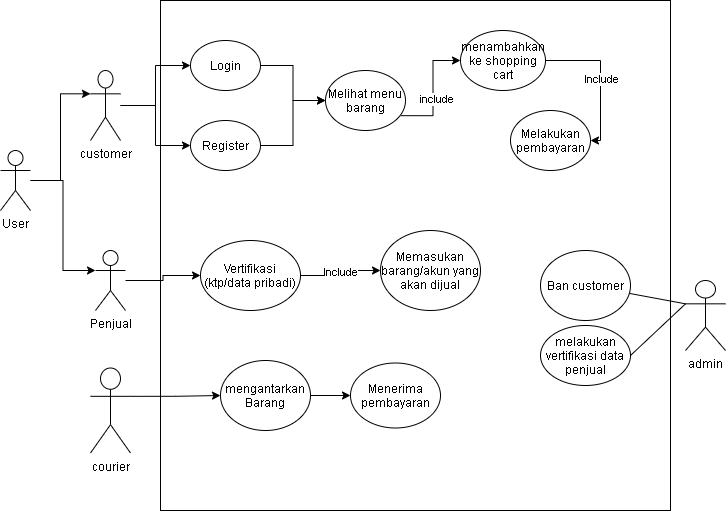

The diagram above was exported from draw.io. Its source (the exported page's mxGraphModel, read from the mxfile embedded in the PNG):
<mxGraphModel dx="868" dy="488" grid="1" gridSize="10" guides="1" tooltips="1" connect="1" arrows="1" fold="1" page="1" pageScale="1" pageWidth="850" pageHeight="1100" math="0" shadow="0">
  <root>
    <mxCell id="0" />
    <mxCell id="1" parent="0" />
    <mxCell id="wSwP5joZiu6GhUfkSEbm-36" value="`" style="rounded=0;whiteSpace=wrap;html=1;" parent="1" vertex="1">
      <mxGeometry x="190" y="50" width="510" height="510" as="geometry" />
    </mxCell>
    <mxCell id="Hao95pAUw1j4GGRMOU4p-13" style="edgeStyle=orthogonalEdgeStyle;rounded=0;orthogonalLoop=1;jettySize=auto;html=1;entryX=0;entryY=0.5;entryDx=0;entryDy=0;" parent="1" source="wSwP5joZiu6GhUfkSEbm-1" target="Hao95pAUw1j4GGRMOU4p-1" edge="1">
      <mxGeometry relative="1" as="geometry" />
    </mxCell>
    <mxCell id="Hao95pAUw1j4GGRMOU4p-14" style="edgeStyle=orthogonalEdgeStyle;rounded=0;orthogonalLoop=1;jettySize=auto;html=1;entryX=0;entryY=0.5;entryDx=0;entryDy=0;" parent="1" source="wSwP5joZiu6GhUfkSEbm-1" target="Hao95pAUw1j4GGRMOU4p-2" edge="1">
      <mxGeometry relative="1" as="geometry" />
    </mxCell>
    <mxCell id="wSwP5joZiu6GhUfkSEbm-1" value="customer" style="shape=umlActor;verticalLabelPosition=bottom;verticalAlign=top;html=1;outlineConnect=0;" parent="1" vertex="1">
      <mxGeometry x="120" y="120" width="30" height="70" as="geometry" />
    </mxCell>
    <mxCell id="wSwP5joZiu6GhUfkSEbm-3" value="courier" style="shape=umlActor;verticalLabelPosition=bottom;verticalAlign=top;html=1;outlineConnect=0;" parent="1" vertex="1">
      <mxGeometry x="120" y="417.5" width="40" height="85" as="geometry" />
    </mxCell>
    <mxCell id="wSwP5joZiu6GhUfkSEbm-4" value="admin" style="shape=umlActor;verticalLabelPosition=bottom;verticalAlign=top;html=1;outlineConnect=0;" parent="1" vertex="1">
      <mxGeometry x="715" y="330" width="40" height="70" as="geometry" />
    </mxCell>
    <mxCell id="wSwP5joZiu6GhUfkSEbm-27" style="edgeStyle=orthogonalEdgeStyle;rounded=0;orthogonalLoop=1;jettySize=auto;html=1;exitX=0.94;exitY=0.753;exitDx=0;exitDy=0;entryX=0;entryY=0.5;entryDx=0;entryDy=0;exitPerimeter=0;" parent="1" source="wSwP5joZiu6GhUfkSEbm-21" target="wSwP5joZiu6GhUfkSEbm-23" edge="1">
      <mxGeometry relative="1" as="geometry" />
    </mxCell>
    <mxCell id="wSwP5joZiu6GhUfkSEbm-30" value="include" style="edgeLabel;html=1;align=center;verticalAlign=middle;resizable=0;points=[];" parent="wSwP5joZiu6GhUfkSEbm-27" vertex="1" connectable="0">
      <mxGeometry x="-0.1451" y="-3" relative="1" as="geometry">
        <mxPoint as="offset" />
      </mxGeometry>
    </mxCell>
    <mxCell id="wSwP5joZiu6GhUfkSEbm-21" value="Melihat menu barang" style="ellipse;whiteSpace=wrap;html=1;" parent="1" vertex="1">
      <mxGeometry x="355" y="120" width="80" height="60" as="geometry" />
    </mxCell>
    <mxCell id="wSwP5joZiu6GhUfkSEbm-23" value="menambahkan ke shopping cart" style="ellipse;whiteSpace=wrap;html=1;" parent="1" vertex="1">
      <mxGeometry x="490" y="80" width="85" height="60" as="geometry" />
    </mxCell>
    <mxCell id="wSwP5joZiu6GhUfkSEbm-37" value="Ban customer" style="ellipse;whiteSpace=wrap;html=1;" parent="1" vertex="1">
      <mxGeometry x="570" y="300" width="90" height="70" as="geometry" />
    </mxCell>
    <mxCell id="wSwP5joZiu6GhUfkSEbm-40" value="Memasukan barang/akun yang akan dijual" style="ellipse;whiteSpace=wrap;html=1;" parent="1" vertex="1">
      <mxGeometry x="410" y="280" width="100" height="80" as="geometry" />
    </mxCell>
    <mxCell id="wSwP5joZiu6GhUfkSEbm-42" value="" style="endArrow=none;html=1;exitX=0;exitY=0.3333333333333333;exitDx=0;exitDy=0;exitPerimeter=0;" parent="1" source="wSwP5joZiu6GhUfkSEbm-4" target="wSwP5joZiu6GhUfkSEbm-37" edge="1">
      <mxGeometry width="50" height="50" relative="1" as="geometry">
        <mxPoint x="160" y="559.1666666666667" as="sourcePoint" />
        <mxPoint x="305" y="487.5" as="targetPoint" />
      </mxGeometry>
    </mxCell>
    <mxCell id="Hao95pAUw1j4GGRMOU4p-26" style="edgeStyle=orthogonalEdgeStyle;rounded=0;orthogonalLoop=1;jettySize=auto;html=1;entryX=0;entryY=0.5;entryDx=0;entryDy=0;" parent="1" source="wSwP5joZiu6GhUfkSEbm-45" target="Hao95pAUw1j4GGRMOU4p-25" edge="1">
      <mxGeometry relative="1" as="geometry" />
    </mxCell>
    <mxCell id="wSwP5joZiu6GhUfkSEbm-45" value="mengantarkan Barang" style="ellipse;whiteSpace=wrap;html=1;" parent="1" vertex="1">
      <mxGeometry x="250" y="410" width="90" height="70" as="geometry" />
    </mxCell>
    <mxCell id="YWvCR-4JtASf5ayNTYHu-13" style="edgeStyle=orthogonalEdgeStyle;rounded=0;orthogonalLoop=1;jettySize=auto;html=1;exitX=1;exitY=0.3333333333333333;exitDx=0;exitDy=0;exitPerimeter=0;" parent="1" source="wSwP5joZiu6GhUfkSEbm-3" target="wSwP5joZiu6GhUfkSEbm-45" edge="1">
      <mxGeometry relative="1" as="geometry">
        <mxPoint x="340" y="437.5" as="sourcePoint" />
      </mxGeometry>
    </mxCell>
    <mxCell id="Hao95pAUw1j4GGRMOU4p-16" style="edgeStyle=orthogonalEdgeStyle;rounded=0;orthogonalLoop=1;jettySize=auto;html=1;entryX=0;entryY=0.5;entryDx=0;entryDy=0;" parent="1" source="Hao95pAUw1j4GGRMOU4p-1" target="wSwP5joZiu6GhUfkSEbm-21" edge="1">
      <mxGeometry relative="1" as="geometry" />
    </mxCell>
    <mxCell id="Hao95pAUw1j4GGRMOU4p-1" value="Login" style="ellipse;whiteSpace=wrap;html=1;" parent="1" vertex="1">
      <mxGeometry x="220" y="90" width="70" height="50" as="geometry" />
    </mxCell>
    <mxCell id="Hao95pAUw1j4GGRMOU4p-15" style="edgeStyle=orthogonalEdgeStyle;rounded=0;orthogonalLoop=1;jettySize=auto;html=1;entryX=0;entryY=0.5;entryDx=0;entryDy=0;" parent="1" source="Hao95pAUw1j4GGRMOU4p-2" target="wSwP5joZiu6GhUfkSEbm-21" edge="1">
      <mxGeometry relative="1" as="geometry" />
    </mxCell>
    <mxCell id="Hao95pAUw1j4GGRMOU4p-2" value="Register" style="ellipse;whiteSpace=wrap;html=1;" parent="1" vertex="1">
      <mxGeometry x="220" y="170" width="70" height="50" as="geometry" />
    </mxCell>
    <mxCell id="Hao95pAUw1j4GGRMOU4p-21" value="Melakukan pembayaran" style="ellipse;whiteSpace=wrap;html=1;" parent="1" vertex="1">
      <mxGeometry x="540" y="160" width="80" height="60" as="geometry" />
    </mxCell>
    <mxCell id="Hao95pAUw1j4GGRMOU4p-23" value="" style="endArrow=classic;html=1;rounded=0;edgeStyle=orthogonalEdgeStyle;exitX=1;exitY=0.5;exitDx=0;exitDy=0;entryX=1;entryY=0.5;entryDx=0;entryDy=0;" parent="1" source="wSwP5joZiu6GhUfkSEbm-23" target="Hao95pAUw1j4GGRMOU4p-21" edge="1">
      <mxGeometry relative="1" as="geometry">
        <mxPoint x="570" y="195" as="sourcePoint" />
        <mxPoint x="540" y="220" as="targetPoint" />
      </mxGeometry>
    </mxCell>
    <mxCell id="Hao95pAUw1j4GGRMOU4p-24" value="Include" style="edgeLabel;resizable=0;html=1;align=center;verticalAlign=middle;" parent="Hao95pAUw1j4GGRMOU4p-23" connectable="0" vertex="1">
      <mxGeometry relative="1" as="geometry" />
    </mxCell>
    <mxCell id="Hao95pAUw1j4GGRMOU4p-25" value="Menerima pembayaran" style="ellipse;whiteSpace=wrap;html=1;" parent="1" vertex="1">
      <mxGeometry x="380" y="412.5" width="90" height="65" as="geometry" />
    </mxCell>
    <mxCell id="2iz3a74VDWsJ8Yhy0nr5-6" style="edgeStyle=orthogonalEdgeStyle;rounded=0;orthogonalLoop=1;jettySize=auto;html=1;entryX=0;entryY=0.5;entryDx=0;entryDy=0;" parent="1" source="2iz3a74VDWsJ8Yhy0nr5-1" target="2iz3a74VDWsJ8Yhy0nr5-5" edge="1">
      <mxGeometry relative="1" as="geometry" />
    </mxCell>
    <mxCell id="2iz3a74VDWsJ8Yhy0nr5-1" value="Penjual&lt;br&gt;" style="shape=umlActor;verticalLabelPosition=bottom;verticalAlign=top;html=1;outlineConnect=0;" parent="1" vertex="1">
      <mxGeometry x="125" y="300" width="30" height="60" as="geometry" />
    </mxCell>
    <mxCell id="2iz3a74VDWsJ8Yhy0nr5-7" value="Include" style="edgeStyle=orthogonalEdgeStyle;rounded=0;orthogonalLoop=1;jettySize=auto;html=1;entryX=0;entryY=0.5;entryDx=0;entryDy=0;" parent="1" source="2iz3a74VDWsJ8Yhy0nr5-5" target="wSwP5joZiu6GhUfkSEbm-40" edge="1">
      <mxGeometry relative="1" as="geometry" />
    </mxCell>
    <mxCell id="2iz3a74VDWsJ8Yhy0nr5-5" value="Vertifikasi&lt;br&gt;(ktp/data pribadi)" style="ellipse;whiteSpace=wrap;html=1;" parent="1" vertex="1">
      <mxGeometry x="230" y="290" width="100" height="70" as="geometry" />
    </mxCell>
    <mxCell id="2iz3a74VDWsJ8Yhy0nr5-8" value="melakukan vertifikasi data penjual" style="ellipse;whiteSpace=wrap;html=1;" parent="1" vertex="1">
      <mxGeometry x="570" y="375" width="90" height="60" as="geometry" />
    </mxCell>
    <mxCell id="2iz3a74VDWsJ8Yhy0nr5-9" value="" style="endArrow=none;html=1;exitX=0;exitY=0.3333333333333333;exitDx=0;exitDy=0;exitPerimeter=0;entryX=1;entryY=0.5;entryDx=0;entryDy=0;" parent="1" source="wSwP5joZiu6GhUfkSEbm-4" target="2iz3a74VDWsJ8Yhy0nr5-8" edge="1">
      <mxGeometry width="50" height="50" relative="1" as="geometry">
        <mxPoint x="715" y="355.83333333333337" as="sourcePoint" />
        <mxPoint x="685" y="355" as="targetPoint" />
      </mxGeometry>
    </mxCell>
    <mxCell id="KTOXpNrfqROyS01CW8sd-4" style="edgeStyle=orthogonalEdgeStyle;rounded=0;orthogonalLoop=1;jettySize=auto;html=1;entryX=0;entryY=0.3333333333333333;entryDx=0;entryDy=0;entryPerimeter=0;" edge="1" parent="1" source="KTOXpNrfqROyS01CW8sd-1" target="wSwP5joZiu6GhUfkSEbm-1">
      <mxGeometry relative="1" as="geometry" />
    </mxCell>
    <mxCell id="KTOXpNrfqROyS01CW8sd-5" style="edgeStyle=orthogonalEdgeStyle;rounded=0;orthogonalLoop=1;jettySize=auto;html=1;entryX=0;entryY=0.3333333333333333;entryDx=0;entryDy=0;entryPerimeter=0;" edge="1" parent="1" source="KTOXpNrfqROyS01CW8sd-1" target="2iz3a74VDWsJ8Yhy0nr5-1">
      <mxGeometry relative="1" as="geometry" />
    </mxCell>
    <mxCell id="KTOXpNrfqROyS01CW8sd-1" value="User" style="shape=umlActor;verticalLabelPosition=bottom;verticalAlign=top;html=1;outlineConnect=0;" vertex="1" parent="1">
      <mxGeometry x="30" y="200" width="30" height="60" as="geometry" />
    </mxCell>
  </root>
</mxGraphModel>